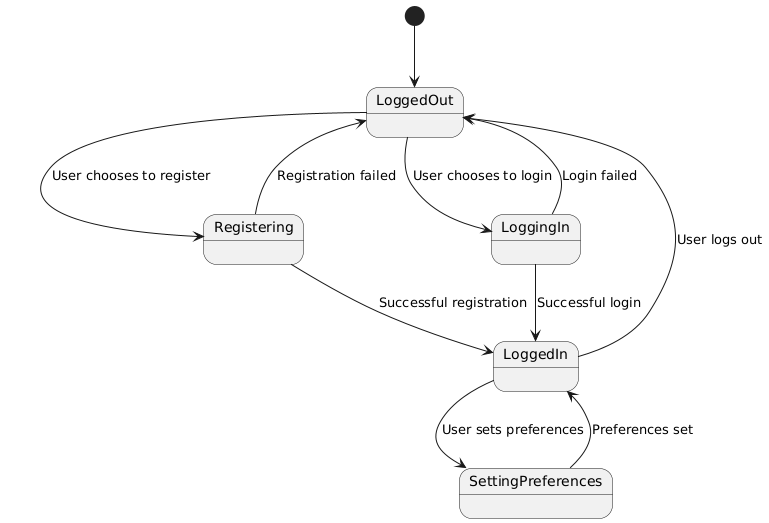

The diagram above was rendered by PlantUML. Its source (embedded in the PNG):
@startuml
[*] --> LoggedOut

LoggedOut --> Registering : User chooses to register
LoggedOut --> LoggingIn : User chooses to login

Registering --> LoggedIn : Successful registration
Registering --> LoggedOut : Registration failed

LoggingIn --> LoggedIn : Successful login
LoggingIn --> LoggedOut : Login failed

LoggedIn --> SettingPreferences : User sets preferences
LoggedIn --> LoggedOut : User logs out

SettingPreferences --> LoggedIn : Preferences set
@enduml